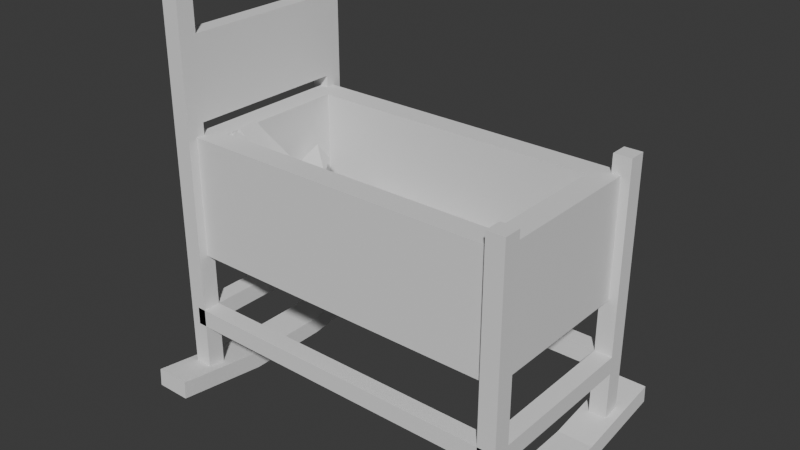 # Source: 1_crib.blend  (saved by Blender 5.1.30; exported with 4.5.12 LTS)
import bpy
from mathutils import Matrix  # noqa: F401  (used for matrix-valued properties, if any)

bpy.ops.wm.read_factory_settings(use_empty=True)
scene = bpy.context.scene
scene.name = 'Scene'

# ---- collections
col_collection = bpy.data.collections.new('Collection'); scene.collection.children.link(col_collection)

# ---- world
world_world = bpy.data.worlds.new('World'); scene.world = world_world
world_world.use_nodes = True; world_world.node_tree.nodes.clear()
_N = world_world.node_tree.nodes; _L = world_world.node_tree.links
n0 = _N.new('ShaderNodeOutputWorld'); n0.name = 'World Output'; n0.location = (200, 100)
n1 = _N.new('ShaderNodeBackground'); n1.name = 'Background'; n1.location = (-200, 100)
n1.inputs[0].default_value = (0.05088, 0.05088, 0.05088, 1.0)
_L.new(n1.outputs[0], n0.inputs[0])
n0.is_active_output = True
world_world.color = (0.05088, 0.05088, 0.05088)
world_world.sun_shadow_jitter_overblur = 0.0

# ---- meshes
me_cube_001 = bpy.data.meshes.new('Cube.001')
me_cube_001.from_pydata([(-1.599, -0.3889, 0.6142), (-1.599, -0.3889, 1.149), (-1.599, 0.4107, 0.6142), (-1.599, 0.4107, 1.149), (-0.07997, -0.3889, 0.6142), (-0.07997, -0.3889, 1.149), (-0.07997, 0.4107, 0.6142), (-0.07997, 0.4107, 1.149)], [], [(0, 1, 3, 2), (2, 3, 7, 6), (6, 7, 5, 4), (4, 5, 1, 0), (2, 6, 4, 0)])
_uv = me_cube_001.uv_layers.new(name='UVMap')
_uv.uv.foreach_set('vector', [0.375, 0.0, 0.625, 0.0, 0.625, 0.25, 0.375, 0.25, 0.375, 0.25, 0.625, 0.25, 0.625, 0.5, 0.375, 0.5, 0.375, 0.5, 0.625, 0.5, 0.625, 0.75, 0.375, 0.75, 0.375, 0.75, 0.625, 0.75, 0.625, 1.0, 0.375, 1.0, 0.125, 0.5, 0.375, 0.5, 0.375, 0.75, 0.125, 0.75])
me_cube_001.update()
me_cube_002 = bpy.data.meshes.new('Cube.002')
me_cube_002.from_pydata([(-1.639, 0.3707, 0.04999), (-1.639, 0.3707, 1.714), (-1.639, 0.4507, 0.04999), (-1.639, 0.4507, 1.714), (-1.559, 0.3707, 0.04999), (-1.559, 0.3707, 1.714), (-1.559, 0.4507, 0.04999), (-1.559, 0.4507, 1.714), (-1.639, 0.3707, 1.202), (-1.639, 0.4507, 1.202), (-1.559, 0.4507, 1.202), (-1.559, 0.3707, 1.202), (-1.639, 0.3707, 1.567), (-1.639, 0.4507, 1.567), (-1.559, 0.4507, 1.567), (-1.559, 0.3707, 1.567), (-1.559, 0.0109, 1.567), (-1.559, 0.0109, 1.202), (-1.639, 0.0109, 1.202), (-1.639, 0.0109, 1.567), (-1.639, -0.3489, 0.04999), (-1.639, -0.3489, 1.714), (-1.639, -0.4289, 0.04999), (-1.639, -0.4289, 1.714), (-1.559, -0.3489, 0.04999), (-1.559, -0.3489, 1.714), (-1.559, -0.4289, 0.04999), (-1.559, -0.4289, 1.714), (-1.639, -0.3489, 1.202), (-1.639, -0.4289, 1.202), (-1.559, -0.4289, 1.202), (-1.559, -0.3489, 1.202), (-1.639, -0.3489, 1.567), (-1.639, -0.4289, 1.567), (-1.559, -0.4289, 1.567), (-1.559, -0.3489, 1.567)], [], [(12, 1, 3, 13), (13, 3, 7, 14), (14, 7, 5, 15), (15, 5, 1, 12), (2, 6, 4, 0), (7, 3, 1, 5), (4, 11, 8, 0), (6, 10, 11, 4), (2, 9, 10, 6), (0, 8, 9, 2), (11, 15, 16, 17), (10, 14, 15, 11), (9, 13, 14, 10), (8, 12, 13, 9), (17, 16, 19, 18), (15, 12, 19, 16), (12, 8, 18, 19), (8, 11, 17, 18), (32, 33, 23, 21), (33, 34, 27, 23), (34, 35, 25, 27), (35, 32, 21, 25), (22, 20, 24, 26), (27, 25, 21, 23), (24, 20, 28, 31), (26, 24, 31, 30), (22, 26, 30, 29), (20, 22, 29, 28), (31, 17, 16, 35), (30, 31, 35, 34), (29, 30, 34, 33), (28, 29, 33, 32), (35, 16, 19, 32), (32, 19, 18, 28), (28, 18, 17, 31)])
_uv = me_cube_002.uv_layers.new(name='UVMap')
_uv.uv.foreach_set('vector', [0.603, 0.0, 0.625, 0.0, 0.625, 0.25, 0.603, 0.25, 0.603, 0.25, 0.625, 0.25, 0.625, 0.5, 0.603, 0.5, 0.603, 0.5, 0.625, 0.5, 0.625, 0.75, 0.603, 0.75, 0.603, 0.75, 0.625, 0.75, 0.625, 1.0, 0.603, 1.0, 0.125, 0.5, 0.375, 0.5, 0.375, 0.75, 0.125, 0.75, 0.625, 0.5, 0.875, 0.5, 0.875, 0.75, 0.625, 0.75, 0.375, 0.75, 0.5481, 0.75, 0.5481, 1.0, 0.375, 1.0, 0.375, 0.5, 0.5481, 0.5, 0.5481, 0.75, 0.375, 0.75, 0.375, 0.25, 0.5481, 0.25, 0.5481, 0.5, 0.375, 0.5, 0.375, 0.0, 0.5481, 0.0, 0.5481, 0.25, 0.375, 0.25, 0.5481, 0.75, 0.603, 0.75, 0.603, 0.75, 0.5481, 0.75, 0.5481, 0.5, 0.603, 0.5, 0.603, 0.75, 0.5481, 0.75, 0.5481, 0.25, 0.603, 0.25, 0.603, 0.5, 0.5481, 0.5, 0.5481, 0.0, 0.603, 0.0, 0.603, 0.25, 0.5481, 0.25, 0.5481, 0.75, 0.603, 0.75, 0.603, 1.0, 0.5481, 1.0, 0.603, 0.75, 0.603, 1.0, 0.603, 1.0, 0.603, 0.75, 0.603, 0.0, 0.5481, 0.0, 0.5481, 0.0, 0.603, 0.0, 0.5481, 1.0, 0.5481, 0.75, 0.5481, 0.75, 0.5481, 1.0, 0.603, 0.0, 0.603, 0.25, 0.625, 0.25, 0.625, 0.0, 0.603, 0.25, 0.603, 0.5, 0.625, 0.5, 0.625, 0.25, 0.603, 0.5, 0.603, 0.75, 0.625, 0.75, 0.625, 0.5, 0.603, 0.75, 0.603, 1.0, 0.625, 1.0, 0.625, 0.75, 0.125, 0.5, 0.125, 0.75, 0.375, 0.75, 0.375, 0.5, 0.625, 0.5, 0.625, 0.75, 0.875, 0.75, 0.875, 0.5, 0.375, 0.75, 0.375, 1.0, 0.5481, 1.0, 0.5481, 0.75, 0.375, 0.5, 0.375, 0.75, 0.5481, 0.75, 0.5481, 0.5, 0.375, 0.25, 0.375, 0.5, 0.5481, 0.5, 0.5481, 0.25, 0.375, 0.0, 0.375, 0.25, 0.5481, 0.25, 0.5481, 0.0, 0.5481, 0.75, 0.5481, 0.75, 0.603, 0.75, 0.603, 0.75, 0.5481, 0.5, 0.5481, 0.75, 0.603, 0.75, 0.603, 0.5, 0.5481, 0.25, 0.5481, 0.5, 0.603, 0.5, 0.603, 0.25, 0.5481, 0.0, 0.5481, 0.25, 0.603, 0.25, 0.603, 0.0, 0.603, 0.75, 0.603, 0.75, 0.603, 1.0, 0.603, 1.0, 0.603, 0.0, 0.603, 0.0, 0.5481, 0.0, 0.5481, 0.0, 0.5481, 1.0, 0.5481, 1.0, 0.5481, 0.75, 0.5481, 0.75])
me_cube_002.update()
me_cube_003 = bpy.data.meshes.new('Cube.003')
me_cube_003.from_pydata([(-0.12, 0.3707, 0.04999), (-0.12, 0.3707, 1.229), (-0.12, 0.4507, 0.04999), (-0.12, 0.4507, 1.229), (-0.03999, 0.3707, 0.04999), (-0.03999, 0.3707, 1.229), (-0.03999, 0.4507, 0.04999), (-0.03999, 0.4507, 1.229), (-0.12, -0.3489, 0.04999), (-0.12, -0.3489, 1.229), (-0.12, -0.4289, 0.04999), (-0.12, -0.4289, 1.229), (-0.03999, -0.3489, 0.04999), (-0.03999, -0.3489, 1.229), (-0.03999, -0.4289, 0.04999), (-0.03999, -0.4289, 1.229)], [], [(0, 1, 3, 2), (2, 3, 7, 6), (6, 7, 5, 4), (4, 5, 1, 0), (2, 6, 4, 0), (7, 3, 1, 5), (8, 10, 11, 9), (10, 14, 15, 11), (14, 12, 13, 15), (12, 8, 9, 13), (10, 8, 12, 14), (15, 13, 9, 11)])
_uv = me_cube_003.uv_layers.new(name='UVMap')
_uv.uv.foreach_set('vector', [0.375, 0.0, 0.625, 0.0, 0.625, 0.25, 0.375, 0.25, 0.375, 0.25, 0.625, 0.25, 0.625, 0.5, 0.375, 0.5, 0.375, 0.5, 0.625, 0.5, 0.625, 0.75, 0.375, 0.75, 0.375, 0.75, 0.625, 0.75, 0.625, 1.0, 0.375, 1.0, 0.125, 0.5, 0.375, 0.5, 0.375, 0.75, 0.125, 0.75, 0.625, 0.5, 0.875, 0.5, 0.875, 0.75, 0.625, 0.75, 0.375, 0.0, 0.375, 0.25, 0.625, 0.25, 0.625, 0.0, 0.375, 0.25, 0.375, 0.5, 0.625, 0.5, 0.625, 0.25, 0.375, 0.5, 0.375, 0.75, 0.625, 0.75, 0.625, 0.5, 0.375, 0.75, 0.375, 1.0, 0.625, 1.0, 0.625, 0.75, 0.125, 0.5, 0.125, 0.75, 0.375, 0.75, 0.375, 0.5, 0.625, 0.5, 0.625, 0.75, 0.875, 0.75, 0.875, 0.5])
me_cube_003.update()
me_cube_007 = bpy.data.meshes.new('Cube.007')
me_cube_007.from_pydata([(-0.1607, -0.6082, 0.02334), (-0.1607, -0.604, 0.1032), (-0.1599, -0.1827, -0.03817), (-0.1599, -0.1785, 0.04168), (-0.0008191, -0.6082, 0.02334), (-0.0008191, -0.604, 0.1032), (-4.351e-06, -0.1827, -0.03817), (-4.351e-06, -0.1785, 0.04168), (-0.1599, 0.0109, 0.04103), (-0.1599, 0.0109, -0.03882), (-4.351e-06, 0.0109, -0.03882), (-4.351e-06, 0.0109, 0.04103), (-1.519, -0.6082, 0.02334), (-1.519, -0.604, 0.1032), (-1.519, -0.1827, -0.03817), (-1.519, -0.1785, 0.04168), (-1.678, -0.6082, 0.02334), (-1.678, -0.604, 0.1032), (-1.679, -0.1827, -0.03817), (-1.679, -0.1785, 0.04168), (-1.519, 0.0109, 0.04103), (-1.519, 0.0109, -0.03882), (-1.679, 0.0109, -0.03882), (-1.679, 0.0109, 0.04103), (-0.1607, 0.63, 0.02334), (-0.1607, 0.6258, 0.1032), (-0.1599, 0.2045, -0.03817), (-0.1599, 0.2003, 0.04168), (-0.000819, 0.63, 0.02334), (-0.000819, 0.6258, 0.1032), (-4.292e-06, 0.2045, -0.03817), (-4.292e-06, 0.2003, 0.04168), (-1.519, 0.63, 0.02334), (-1.519, 0.6258, 0.1032), (-1.519, 0.2045, -0.03817), (-1.519, 0.2003, 0.04168), (-1.678, 0.63, 0.02334), (-1.678, 0.6258, 0.1032), (-1.679, 0.2045, -0.03817), (-1.679, 0.2003, 0.04168)], [], [(0, 1, 3, 2), (2, 3, 8, 9), (6, 7, 5, 4), (4, 5, 1, 0), (2, 6, 4, 0), (7, 3, 1, 5), (9, 8, 11, 10), (7, 6, 10, 11), (6, 2, 9, 10), (3, 7, 11, 8), (12, 14, 15, 13), (14, 21, 20, 15), (18, 16, 17, 19), (16, 12, 13, 17), (14, 12, 16, 18), (19, 17, 13, 15), (21, 22, 23, 20), (19, 23, 22, 18), (18, 22, 21, 14), (15, 20, 23, 19), (24, 26, 27, 25), (26, 9, 8, 27), (30, 28, 29, 31), (28, 24, 25, 29), (26, 24, 28, 30), (31, 29, 25, 27), (31, 11, 10, 30), (30, 10, 9, 26), (27, 8, 11, 31), (32, 33, 35, 34), (34, 35, 20, 21), (38, 39, 37, 36), (36, 37, 33, 32), (34, 38, 36, 32), (39, 35, 33, 37), (39, 38, 22, 23), (38, 34, 21, 22), (35, 39, 23, 20)])
_uv = me_cube_007.uv_layers.new(name='UVMap')
_uv.uv.foreach_set('vector', [0.375, 0.0, 0.625, 0.0, 0.625, 0.25, 0.375, 0.25, 0.375, 0.25, 0.625, 0.25, 0.625, 0.25, 0.375, 0.25, 0.375, 0.5, 0.625, 0.5, 0.625, 0.75, 0.375, 0.75, 0.375, 0.75, 0.625, 0.75, 0.625, 1.0, 0.375, 1.0, 0.125, 0.5, 0.375, 0.5, 0.375, 0.75, 0.125, 0.75, 0.625, 0.5, 0.875, 0.5, 0.875, 0.75, 0.625, 0.75, 0.375, 0.25, 0.625, 0.25, 0.625, 0.5, 0.375, 0.5, 0.625, 0.5, 0.375, 0.5, 0.375, 0.5, 0.625, 0.5, 0.375, 0.5, 0.125, 0.5, 0.125, 0.5, 0.375, 0.5, 0.875, 0.5, 0.625, 0.5, 0.625, 0.5, 0.875, 0.5, 0.375, 0.0, 0.375, 0.25, 0.625, 0.25, 0.625, 0.0, 0.375, 0.25, 0.375, 0.25, 0.625, 0.25, 0.625, 0.25, 0.375, 0.5, 0.375, 0.75, 0.625, 0.75, 0.625, 0.5, 0.375, 0.75, 0.375, 1.0, 0.625, 1.0, 0.625, 0.75, 0.125, 0.5, 0.125, 0.75, 0.375, 0.75, 0.375, 0.5, 0.625, 0.5, 0.625, 0.75, 0.875, 0.75, 0.875, 0.5, 0.375, 0.25, 0.375, 0.5, 0.625, 0.5, 0.625, 0.25, 0.625, 0.5, 0.625, 0.5, 0.375, 0.5, 0.375, 0.5, 0.375, 0.5, 0.375, 0.5, 0.125, 0.5, 0.125, 0.5, 0.875, 0.5, 0.875, 0.5, 0.625, 0.5, 0.625, 0.5, 0.375, 0.0, 0.375, 0.25, 0.625, 0.25, 0.625, 0.0, 0.375, 0.25, 0.375, 0.25, 0.625, 0.25, 0.625, 0.25, 0.375, 0.5, 0.375, 0.75, 0.625, 0.75, 0.625, 0.5, 0.375, 0.75, 0.375, 1.0, 0.625, 1.0, 0.625, 0.75, 0.125, 0.5, 0.125, 0.75, 0.375, 0.75, 0.375, 0.5, 0.625, 0.5, 0.625, 0.75, 0.875, 0.75, 0.875, 0.5, 0.625, 0.5, 0.625, 0.5, 0.375, 0.5, 0.375, 0.5, 0.375, 0.5, 0.375, 0.5, 0.125, 0.5, 0.125, 0.5, 0.875, 0.5, 0.875, 0.5, 0.625, 0.5, 0.625, 0.5, 0.375, 0.0, 0.625, 0.0, 0.625, 0.25, 0.375, 0.25, 0.375, 0.25, 0.625, 0.25, 0.625, 0.25, 0.375, 0.25, 0.375, 0.5, 0.625, 0.5, 0.625, 0.75, 0.375, 0.75, 0.375, 0.75, 0.625, 0.75, 0.625, 1.0, 0.375, 1.0, 0.125, 0.5, 0.375, 0.5, 0.375, 0.75, 0.125, 0.75, 0.625, 0.5, 0.875, 0.5, 0.875, 0.75, 0.625, 0.75, 0.625, 0.5, 0.375, 0.5, 0.375, 0.5, 0.625, 0.5, 0.375, 0.5, 0.125, 0.5, 0.125, 0.5, 0.375, 0.5, 0.875, 0.5, 0.625, 0.5, 0.625, 0.5, 0.875, 0.5])
me_cube_007.update()
me_cube_009 = bpy.data.meshes.new('Cube.009')
me_cube_009.from_pydata([(-1.599, 0.3707, 0.2835), (-1.599, 0.3707, 0.3634), (-1.599, 0.4507, 0.2835), (-1.599, 0.4507, 0.3634), (-0.07997, 0.3707, 0.2835), (-0.07997, 0.3707, 0.3634), (-0.07997, 0.4507, 0.2835), (-0.07997, 0.4507, 0.3634), (-1.599, -0.3489, 0.2835), (-1.599, -0.3489, 0.3634), (-1.599, -0.4289, 0.2835), (-1.599, -0.4289, 0.3634), (-0.07997, -0.3489, 0.2835), (-0.07997, -0.3489, 0.3634), (-0.07997, -0.4289, 0.2835), (-0.07997, -0.4289, 0.3634)], [], [(0, 1, 3, 2), (2, 3, 7, 6), (6, 7, 5, 4), (4, 5, 1, 0), (2, 6, 4, 0), (7, 3, 1, 5), (8, 10, 11, 9), (10, 14, 15, 11), (14, 12, 13, 15), (12, 8, 9, 13), (10, 8, 12, 14), (15, 13, 9, 11)])
_uv = me_cube_009.uv_layers.new(name='UVMap')
_uv.uv.foreach_set('vector', [0.375, 0.0, 0.625, 0.0, 0.625, 0.25, 0.375, 0.25, 0.375, 0.25, 0.625, 0.25, 0.625, 0.5, 0.375, 0.5, 0.375, 0.5, 0.625, 0.5, 0.625, 0.75, 0.375, 0.75, 0.375, 0.75, 0.625, 0.75, 0.625, 1.0, 0.375, 1.0, 0.125, 0.5, 0.375, 0.5, 0.375, 0.75, 0.125, 0.75, 0.625, 0.5, 0.875, 0.5, 0.875, 0.75, 0.625, 0.75, 0.375, 0.0, 0.375, 0.25, 0.625, 0.25, 0.625, 0.0, 0.375, 0.25, 0.375, 0.5, 0.625, 0.5, 0.625, 0.25, 0.375, 0.5, 0.375, 0.75, 0.625, 0.75, 0.625, 0.5, 0.375, 0.75, 0.375, 1.0, 0.625, 1.0, 0.625, 0.75, 0.125, 0.5, 0.125, 0.75, 0.375, 0.75, 0.375, 0.5, 0.625, 0.5, 0.625, 0.75, 0.875, 0.75, 0.875, 0.5])
me_cube_009.update()
me_cube_010 = bpy.data.meshes.new('Cube.010')
me_cube_010.from_pydata([(-0.7197, -0.3798, -0.03998), (-0.7197, -0.3798, 0.03998), (-0.7996, -0.3798, -0.03998), (-0.7996, -0.3798, 0.03998), (-0.7197, 0.3798, -0.03998), (-0.7197, 0.3798, 0.03998), (-0.7996, 0.3798, -0.03998), (-0.7996, 0.3798, 0.03998), (0.7197, -0.3798, -0.03998), (0.7197, -0.3798, 0.03998), (0.7996, -0.3798, -0.03998), (0.7996, -0.3798, 0.03998), (0.7197, 0.3798, -0.03998), (0.7197, 0.3798, 0.03998), (0.7996, 0.3798, -0.03998), (0.7996, 0.3798, 0.03998)], [], [(0, 1, 3, 2), (2, 3, 7, 6), (6, 7, 5, 4), (4, 5, 1, 0), (2, 6, 4, 0), (7, 3, 1, 5), (8, 10, 11, 9), (10, 14, 15, 11), (14, 12, 13, 15), (12, 8, 9, 13), (10, 8, 12, 14), (15, 13, 9, 11)])
_uv = me_cube_010.uv_layers.new(name='UVMap')
_uv.uv.foreach_set('vector', [0.375, 0.0, 0.625, 0.0, 0.625, 0.25, 0.375, 0.25, 0.375, 0.25, 0.625, 0.25, 0.625, 0.5, 0.375, 0.5, 0.375, 0.5, 0.625, 0.5, 0.625, 0.75, 0.375, 0.75, 0.375, 0.75, 0.625, 0.75, 0.625, 1.0, 0.375, 1.0, 0.125, 0.5, 0.375, 0.5, 0.375, 0.75, 0.125, 0.75, 0.625, 0.5, 0.875, 0.5, 0.875, 0.75, 0.625, 0.75, 0.375, 0.0, 0.375, 0.25, 0.625, 0.25, 0.625, 0.0, 0.375, 0.25, 0.375, 0.5, 0.625, 0.5, 0.625, 0.25, 0.375, 0.5, 0.375, 0.75, 0.625, 0.75, 0.625, 0.5, 0.375, 0.75, 0.375, 1.0, 0.625, 1.0, 0.625, 0.75, 0.125, 0.5, 0.125, 0.75, 0.375, 0.75, 0.375, 0.5, 0.625, 0.5, 0.625, 0.75, 0.875, 0.75, 0.875, 0.5])
me_cube_010.update()
me_cube_011 = bpy.data.meshes.new('Cube.011')
me_cube_011.from_pydata([(-1.477, -0.1148, 1.128), (-1.384, -0.05372, 1.01), (-1.389, -0.3076, 1.077), (-1.312, -0.2445, 0.9564), (-1.567, -0.127, 1.05), (-1.475, -0.06593, 0.9326), (-1.479, -0.3198, 0.9998), (-1.403, -0.2567, 0.8788), (-1.455, -0.2231, 1.128), (-1.342, -0.123, 0.9713), (-1.546, -0.2353, 1.05), (-1.432, -0.1352, 0.8937), (-1.48, -0.228, 1.157), (-1.502, -0.1198, 1.157), (-1.592, -0.132, 1.08), (-1.571, -0.2402, 1.08), (-1.5, -0.3534, 1.029), (-1.409, -0.3412, 1.107), (-1.566, -0.2689, 1.079), (-1.476, -0.2567, 1.157), (-1.34, -0.02132, 0.9737), (-1.225, 0.01425, 0.7847), (-1.281, -0.2029, 0.9417), (-1.204, -0.169, 0.7315), (-1.468, -0.01623, 0.8993), (-1.368, 0.01935, 0.7103), (-1.425, -0.2041, 0.847), (-1.347, -0.1639, 0.6571), (-1.308, -0.1213, 0.9886), (-1.202, -0.05557, 0.7357), (-1.471, -0.1162, 0.9142), (-1.345, -0.05047, 0.6613), (-1.262, 0.1993, 0.7732), (-1.21, 0.1759, 0.7168), (-1.289, -0.066, 0.8984), (-1.251, -0.08211, 0.8279), (-1.336, 0.1814, 0.6686), (-1.284, 0.158, 0.6122), (-1.409, -0.07102, 0.7907), (-1.371, -0.08713, 0.7203), (-1.299, 0.07728, 0.8447), (-1.227, 0.069, 0.7537), (-1.385, 0.06262, 0.7393), (-1.312, 0.05434, 0.6483), (-1.348, -0.08998, 0.9624), (-1.307, -0.0478, 0.9293), (-1.247, -0.3581, 0.9386), (-1.225, -0.3117, 0.8752), (-1.469, -0.1064, 0.8792), (-1.428, -0.06423, 0.8249), (-1.369, -0.3745, 0.8342), (-1.346, -0.3281, 0.7708), (-1.309, -0.2311, 0.9719), (-1.276, -0.1497, 0.8994), (-1.431, -0.2475, 0.8675), (-1.389, -0.1661, 0.795), (-1.429, 0.1615, 0.9781), (-1.382, 0.1861, 0.9178), (-1.332, -0.1255, 0.9702), (-1.303, -0.09408, 0.9006), (-1.498, 0.1576, 0.8787), (-1.452, 0.1823, 0.8185), (-1.459, -0.1294, 0.8709), (-1.43, -0.09795, 0.8013), (-1.411, 0.01519, 0.9344), (-1.309, 0.07506, 0.9021), (-1.491, 0.01132, 0.835), (-1.436, 0.07119, 0.8028), (-1.062, -0.1304, 0.749), (-1.052, -0.2091, 0.739), (-1.335, -0.1159, 0.843), (-1.323, -0.1907, 0.8127), (-1.103, -0.1159, 0.5939), (-1.093, -0.1947, 0.584), (-1.376, -0.1015, 0.6879), (-1.364, -0.1763, 0.6576), (-1.199, -0.1057, 0.795), (-1.161, -0.2129, 0.7678), (-1.24, -0.09129, 0.64), (-1.202, -0.1985, 0.6127)], [], [(8, 2, 3, 9), (2, 6, 7, 3), (10, 4, 5, 11), (4, 0, 1, 5), (10, 15, 14, 4), (11, 5, 1, 9), (7, 11, 9, 3), (6, 16, 18, 10), (6, 10, 11, 7), (0, 8, 9, 1), (12, 13, 14, 15), (4, 14, 13, 0), (8, 12, 15, 10), (0, 13, 12, 8), (17, 19, 18, 16), (8, 19, 17, 2), (10, 18, 19, 8), (2, 17, 16, 6), (28, 22, 23, 29), (22, 26, 27, 23), (30, 24, 25, 31), (24, 20, 21, 25), (31, 25, 21, 29), (27, 31, 29, 23), (26, 30, 31, 27), (20, 28, 29, 21), (22, 28, 30, 26), (28, 20, 24, 30), (40, 34, 35, 41), (34, 38, 39, 35), (42, 36, 37, 43), (36, 32, 33, 37), (43, 37, 33, 41), (39, 43, 41, 35), (38, 42, 43, 39), (32, 40, 41, 33), (34, 40, 42, 38), (40, 32, 36, 42), (52, 46, 47, 53), (46, 50, 51, 47), (54, 48, 49, 55), (48, 44, 45, 49), (55, 49, 45, 53), (51, 55, 53, 47), (50, 54, 55, 51), (44, 52, 53, 45), (46, 52, 54, 50), (52, 44, 48, 54), (64, 58, 59, 65), (58, 62, 63, 59), (66, 60, 61, 67), (60, 56, 57, 61), (67, 61, 57, 65), (63, 67, 65, 59), (62, 66, 67, 63), (56, 64, 65, 57), (58, 64, 66, 62), (64, 56, 60, 66), (76, 70, 71, 77), (70, 74, 75, 71), (78, 72, 73, 79), (72, 68, 69, 73), (79, 73, 69, 77), (75, 79, 77, 71), (74, 78, 79, 75), (68, 76, 77, 69), (70, 76, 78, 74), (76, 68, 72, 78)])
_uv = me_cube_011.uv_layers.new(name='UVMap')
_uv.uv.foreach_set('vector', [0.375, 0.09207, 0.375, 0.25, 0.625, 0.25, 0.625, 0.09207, 0.375, 0.25, 0.375, 0.5, 0.625, 0.5, 0.625, 0.25, 0.375, 0.6579, 0.375, 0.75, 0.625, 0.75, 0.625, 0.6579, 0.375, 0.75, 0.375, 1.0, 0.625, 1.0, 0.625, 0.75, 0.375, 0.6579, 0.375, 0.6579, 0.375, 0.75, 0.375, 0.75, 0.625, 0.6579, 0.625, 0.75, 0.875, 0.75, 0.875, 0.6579, 0.625, 0.5, 0.625, 0.6579, 0.875, 0.6579, 0.875, 0.5, 0.375, 0.5, 0.375, 0.5, 0.375, 0.6579, 0.375, 0.6579, 0.375, 0.5, 0.375, 0.6579, 0.625, 0.6579, 0.625, 0.5, 0.375, 0.0, 0.375, 0.09207, 0.625, 0.09207, 0.625, 0.0, 0.125, 0.6579, 0.125, 0.75, 0.375, 0.75, 0.375, 0.6579, 0.375, 0.75, 0.375, 0.75, 0.375, 1.0, 0.375, 1.0, 0.125, 0.6579, 0.125, 0.6579, 0.375, 0.6579, 0.375, 0.6579, 0.375, 0.0, 0.375, 0.0, 0.375, 0.09207, 0.375, 0.09207, 0.125, 0.5, 0.125, 0.6579, 0.375, 0.6579, 0.375, 0.5, 0.375, 0.09207, 0.375, 0.09207, 0.375, 0.25, 0.375, 0.25, 0.375, 0.6579, 0.375, 0.6579, 0.125, 0.6579, 0.125, 0.6579, 0.375, 0.25, 0.375, 0.25, 0.375, 0.5, 0.375, 0.5, 0.375, 0.09207, 0.375, 0.25, 0.625, 0.25, 0.625, 0.09207, 0.375, 0.25, 0.375, 0.5, 0.625, 0.5, 0.625, 0.25, 0.375, 0.6579, 0.375, 0.75, 0.625, 0.75, 0.625, 0.6579, 0.375, 0.75, 0.375, 1.0, 0.625, 1.0, 0.625, 0.75, 0.625, 0.6579, 0.625, 0.75, 0.875, 0.75, 0.875, 0.6579, 0.625, 0.5, 0.625, 0.6579, 0.875, 0.6579, 0.875, 0.5, 0.375, 0.5, 0.375, 0.6579, 0.625, 0.6579, 0.625, 0.5, 0.375, 0.0, 0.375, 0.09207, 0.625, 0.09207, 0.625, 0.0, 0.375, 0.25, 0.375, 0.09207, 0.375, 0.6579, 0.375, 0.5, 0.375, 0.09207, 0.375, 1.0, 0.375, 0.75, 0.375, 0.6579, 0.375, 0.09207, 0.375, 0.25, 0.625, 0.25, 0.625, 0.09207, 0.375, 0.25, 0.375, 0.5, 0.625, 0.5, 0.625, 0.25, 0.375, 0.6579, 0.375, 0.75, 0.625, 0.75, 0.625, 0.6579, 0.375, 0.75, 0.375, 1.0, 0.625, 1.0, 0.625, 0.75, 0.625, 0.6579, 0.625, 0.75, 0.875, 0.75, 0.875, 0.6579, 0.625, 0.5, 0.625, 0.6579, 0.875, 0.6579, 0.875, 0.5, 0.375, 0.5, 0.375, 0.6579, 0.625, 0.6579, 0.625, 0.5, 0.375, 0.0, 0.375, 0.09207, 0.625, 0.09207, 0.625, 0.0, 0.375, 0.25, 0.375, 0.09207, 0.375, 0.6579, 0.375, 0.5, 0.375, 0.09207, 0.375, 1.0, 0.375, 0.75, 0.375, 0.6579, 0.375, 0.09207, 0.375, 0.25, 0.625, 0.25, 0.625, 0.09207, 0.375, 0.25, 0.375, 0.5, 0.625, 0.5, 0.625, 0.25, 0.375, 0.6579, 0.375, 0.75, 0.625, 0.75, 0.625, 0.6579, 0.375, 0.75, 0.375, 1.0, 0.625, 1.0, 0.625, 0.75, 0.625, 0.6579, 0.625, 0.75, 0.875, 0.75, 0.875, 0.6579, 0.625, 0.5, 0.625, 0.6579, 0.875, 0.6579, 0.875, 0.5, 0.375, 0.5, 0.375, 0.6579, 0.625, 0.6579, 0.625, 0.5, 0.375, 0.0, 0.375, 0.09207, 0.625, 0.09207, 0.625, 0.0, 0.375, 0.25, 0.375, 0.09207, 0.375, 0.6579, 0.375, 0.5, 0.375, 0.09207, 0.375, 1.0, 0.375, 0.75, 0.375, 0.6579, 0.375, 0.09207, 0.375, 0.25, 0.625, 0.25, 0.625, 0.09207, 0.375, 0.25, 0.375, 0.5, 0.625, 0.5, 0.625, 0.25, 0.375, 0.6579, 0.375, 0.75, 0.625, 0.75, 0.625, 0.6579, 0.375, 0.75, 0.375, 1.0, 0.625, 1.0, 0.625, 0.75, 0.625, 0.6579, 0.625, 0.75, 0.875, 0.75, 0.875, 0.6579, 0.625, 0.5, 0.625, 0.6579, 0.875, 0.6579, 0.875, 0.5, 0.375, 0.5, 0.375, 0.6579, 0.625, 0.6579, 0.625, 0.5, 0.375, 0.0, 0.375, 0.09207, 0.625, 0.09207, 0.625, 0.0, 0.375, 0.25, 0.375, 0.09207, 0.375, 0.6579, 0.375, 0.5, 0.375, 0.09207, 0.375, 1.0, 0.375, 0.75, 0.375, 0.6579, 0.375, 0.09207, 0.375, 0.25, 0.625, 0.25, 0.625, 0.09207, 0.375, 0.25, 0.375, 0.5, 0.625, 0.5, 0.625, 0.25, 0.375, 0.6579, 0.375, 0.75, 0.625, 0.75, 0.625, 0.6579, 0.375, 0.75, 0.375, 1.0, 0.625, 1.0, 0.625, 0.75, 0.625, 0.6579, 0.625, 0.75, 0.875, 0.75, 0.875, 0.6579, 0.625, 0.5, 0.625, 0.6579, 0.875, 0.6579, 0.875, 0.5, 0.375, 0.5, 0.375, 0.6579, 0.625, 0.6579, 0.625, 0.5, 0.375, 0.0, 0.375, 0.09207, 0.625, 0.09207, 0.625, 0.0, 0.375, 0.25, 0.375, 0.09207, 0.375, 0.6579, 0.375, 0.5, 0.375, 0.09207, 0.375, 1.0, 0.375, 0.75, 0.375, 0.6579])
me_cube_011.update()

# ---- objects
ob_crib_body = bpy.data.objects.new('crib_body', me_cube_001)
ob_crib_support_top = bpy.data.objects.new('crib_support_top', me_cube_002)
ob_crib_support_bottom = bpy.data.objects.new('crib_support_bottom', me_cube_003)
ob_leg = bpy.data.objects.new('leg', me_cube_007)
ob_support_long = bpy.data.objects.new('support_long', me_cube_009)
ob_support_short = bpy.data.objects.new('support_short', me_cube_010)
ob_head = bpy.data.objects.new('head', me_cube_011)

# ---- transforms, parenting, visibility, modifiers, constraints
ob_crib_body.location = (0.8396, 0.2008, -1.469)
_m = ob_crib_body.modifiers.new('Solidify', 'SOLIDIFY')
_m.thickness = 0.15
ob_crib_support_top.location = (0.8396, 0.2008, -1.469)
ob_crib_support_bottom.location = (0.8396, 0.2008, -1.469)
ob_leg.location = (0.8396, 0.2008, -1.469)
ob_support_long.location = (0.8396, 0.2008, -1.469)
ob_support_short.location = (5.96e-08, 0.2117, -1.145)
ob_head.location = (0.8396, 0.2008, -1.469)

# ---- collection membership
col_collection.objects.link(ob_crib_body)
col_collection.objects.link(ob_crib_support_top)
col_collection.objects.link(ob_crib_support_bottom)
col_collection.objects.link(ob_leg)
col_collection.objects.link(ob_support_long)
col_collection.objects.link(ob_support_short)
col_collection.objects.link(ob_head)

# ---- scene / render settings (as saved in the file)
scene.frame_start = 1; scene.frame_end = 250; scene.frame_set(1)
scene.render.engine = 'BLENDER_EEVEE_NEXT'
scene.render.bake_bias = 0.0
scene.render.bake_samples = 0
scene.cycles.sampling_pattern = 'TABULATED_SOBOL'
scene.eevee.use_volume_custom_range = False
bpy.context.view_layer.update()

# ---- added for rendering (the .blend has no active camera and no usable light): camera, sun
cam_auto = bpy.data.cameras.new('AutoCamera')
cam_auto.lens = 50.0
cam_auto.sensor_width = 36.0
cam_auto.clip_end = 1000.0
ob_auto_camera = bpy.data.objects.new('AutoCamera', cam_auto)
scene.collection.objects.link(ob_auto_camera)
ob_auto_camera.location = (2.52088, -2.81341, 1.3852)
ob_auto_camera.rotation_euler = (1.09748, -7.21219e-08, 0.694738)
scene.camera = ob_auto_camera
light_auto_sun = bpy.data.lights.new('AutoSun', 'SUN')
light_auto_sun.energy = 3.0
light_auto_sun.angle = 0.0523599
ob_auto_sun = bpy.data.objects.new('AutoSun', light_auto_sun)
scene.collection.objects.link(ob_auto_sun)
ob_auto_sun.rotation_euler = (0.872665, 0.174533, 0.523599)
bpy.context.view_layer.update()

